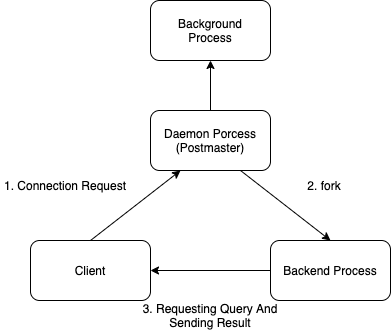

The diagram above was exported from draw.io. Its source (the exported page's mxGraphModel, read from the mxfile embedded in the PNG):
<mxGraphModel dx="895" dy="902" grid="1" gridSize="10" guides="1" tooltips="1" connect="1" arrows="1" fold="1" page="1" pageScale="1" pageWidth="827" pageHeight="1169" math="0" shadow="0">
  <root>
    <mxCell id="0" />
    <mxCell id="1" parent="0" />
    <mxCell id="27" style="edgeStyle=none;html=1;exitX=0.5;exitY=0;exitDx=0;exitDy=0;entryX=0.25;entryY=1;entryDx=0;entryDy=0;" edge="1" parent="1" source="10" target="23">
      <mxGeometry relative="1" as="geometry" />
    </mxCell>
    <mxCell id="10" value="Client" style="rounded=1;whiteSpace=wrap;html=1;" parent="1" vertex="1">
      <mxGeometry x="120" y="440" width="120" height="60" as="geometry" />
    </mxCell>
    <mxCell id="11" value="Background&lt;br&gt;Process" style="rounded=1;whiteSpace=wrap;html=1;" parent="1" vertex="1">
      <mxGeometry x="240" y="200" width="120" height="60" as="geometry" />
    </mxCell>
    <mxCell id="26" style="edgeStyle=none;html=1;exitX=0.75;exitY=1;exitDx=0;exitDy=0;entryX=0.5;entryY=0;entryDx=0;entryDy=0;" edge="1" parent="1" source="23" target="12">
      <mxGeometry relative="1" as="geometry">
        <mxPoint x="400" y="390" as="targetPoint" />
      </mxGeometry>
    </mxCell>
    <mxCell id="28" style="edgeStyle=none;html=1;exitX=0;exitY=0.5;exitDx=0;exitDy=0;entryX=1;entryY=0.5;entryDx=0;entryDy=0;" edge="1" parent="1" source="12" target="10">
      <mxGeometry relative="1" as="geometry" />
    </mxCell>
    <mxCell id="12" value="Backend Process" style="rounded=1;whiteSpace=wrap;html=1;" parent="1" vertex="1">
      <mxGeometry x="360" y="440" width="120" height="60" as="geometry" />
    </mxCell>
    <mxCell id="24" style="edgeStyle=none;html=1;exitX=0.5;exitY=0;exitDx=0;exitDy=0;entryX=0.5;entryY=1;entryDx=0;entryDy=0;" edge="1" parent="1" source="23" target="11">
      <mxGeometry relative="1" as="geometry" />
    </mxCell>
    <mxCell id="23" value="Daemon Porcess&lt;br&gt;(Postmaster)" style="rounded=1;whiteSpace=wrap;html=1;" vertex="1" parent="1">
      <mxGeometry x="240" y="310" width="120" height="60" as="geometry" />
    </mxCell>
    <mxCell id="29" value="1. Connection Request" style="text;html=1;strokeColor=none;fillColor=none;align=center;verticalAlign=middle;whiteSpace=wrap;rounded=0;" vertex="1" parent="1">
      <mxGeometry x="90" y="370" width="130" height="30" as="geometry" />
    </mxCell>
    <mxCell id="30" value="2. fork" style="text;html=1;strokeColor=none;fillColor=none;align=center;verticalAlign=middle;whiteSpace=wrap;rounded=0;" vertex="1" parent="1">
      <mxGeometry x="384" y="370" width="60" height="30" as="geometry" />
    </mxCell>
    <mxCell id="31" value="3. Requesting Query And Sending Result" style="text;html=1;strokeColor=none;fillColor=none;align=center;verticalAlign=middle;whiteSpace=wrap;rounded=0;" vertex="1" parent="1">
      <mxGeometry x="230" y="500" width="140" height="30" as="geometry" />
    </mxCell>
  </root>
</mxGraphModel>